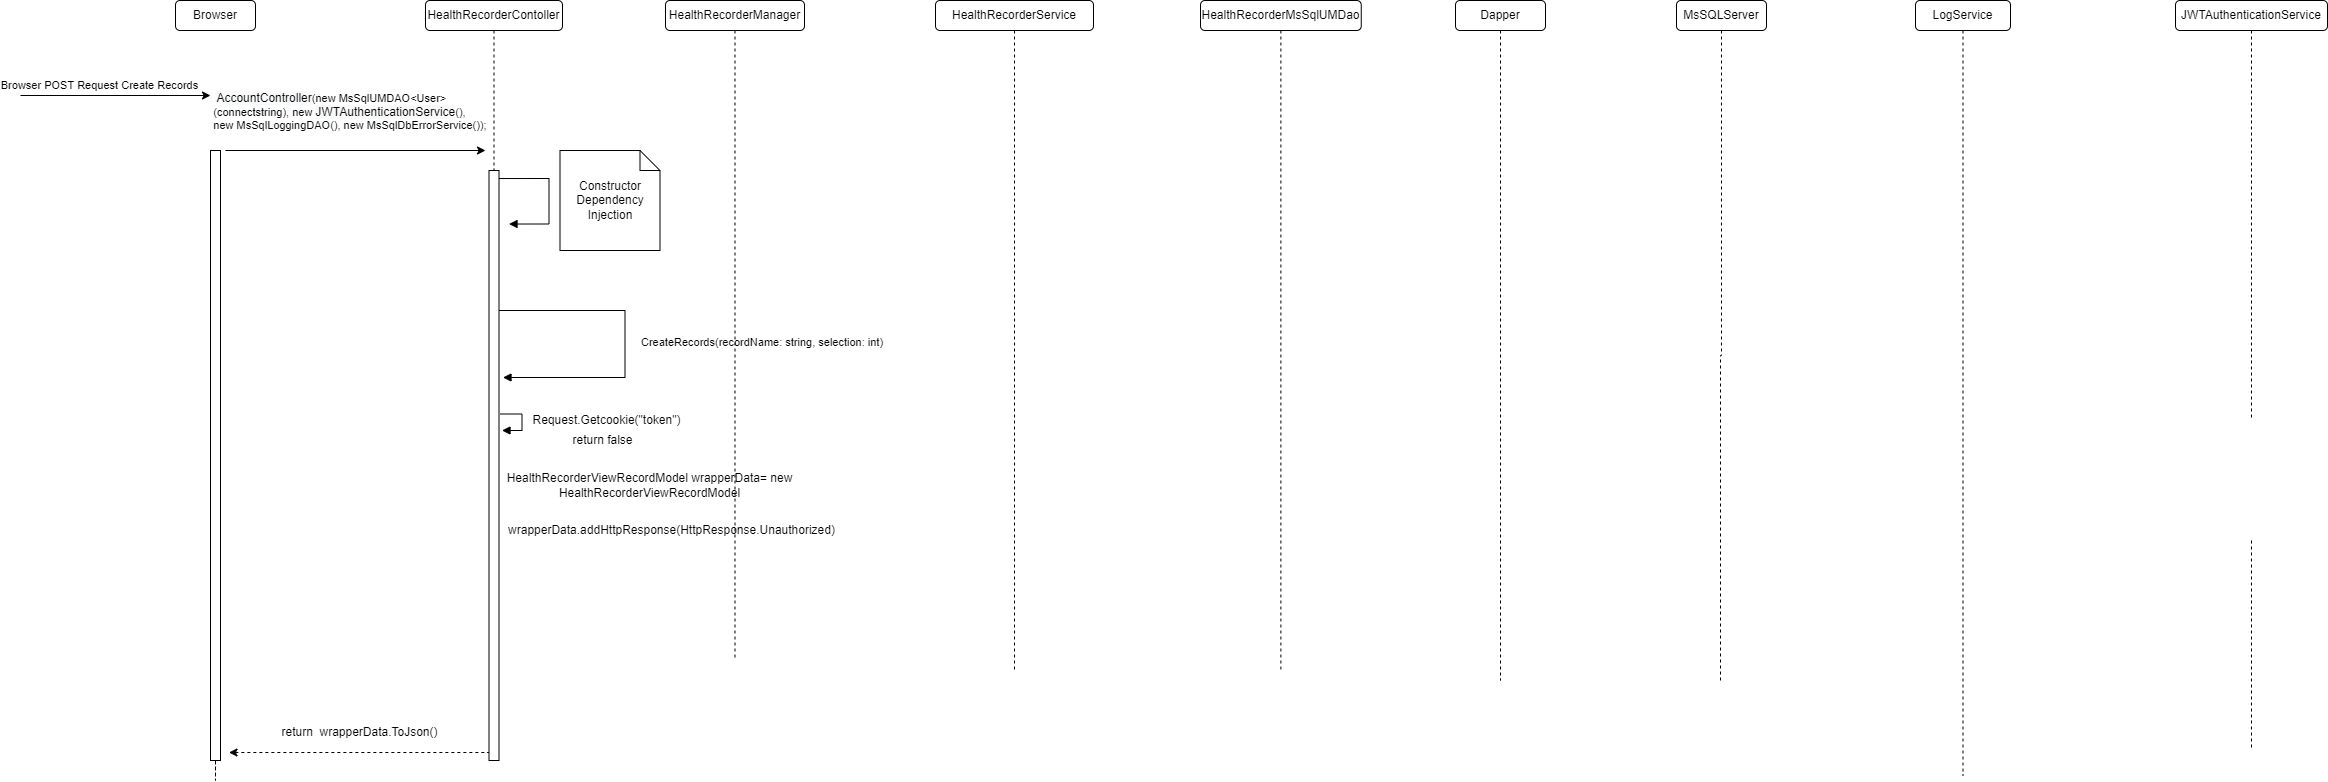

The diagram above was exported from draw.io. Its source (the exported page's mxGraphModel, read from the mxfile embedded in the PNG):
<mxGraphModel dx="1806" dy="820" grid="1" gridSize="10" guides="1" tooltips="1" connect="1" arrows="1" fold="1" page="1" pageScale="1" pageWidth="850" pageHeight="1100" math="0" shadow="0">
  <root>
    <mxCell id="0" />
    <mxCell id="1" parent="0" />
    <mxCell id="seEo5amt7GzfoM5C5bZc-1" value="HealthRecorderContoller" style="rounded=1;whiteSpace=wrap;html=1;" vertex="1" parent="1">
      <mxGeometry x="435" y="190" width="137" height="30" as="geometry" />
    </mxCell>
    <mxCell id="seEo5amt7GzfoM5C5bZc-2" value="HealthRecorderService" style="rounded=1;whiteSpace=wrap;html=1;" vertex="1" parent="1">
      <mxGeometry x="945" y="190" width="158" height="30" as="geometry" />
    </mxCell>
    <mxCell id="seEo5amt7GzfoM5C5bZc-3" value="MsSQLServer" style="rounded=1;whiteSpace=wrap;html=1;" vertex="1" parent="1">
      <mxGeometry x="1686" y="190" width="90" height="30" as="geometry" />
    </mxCell>
    <mxCell id="seEo5amt7GzfoM5C5bZc-4" value="HealthRecorderManager" style="rounded=1;whiteSpace=wrap;html=1;" vertex="1" parent="1">
      <mxGeometry x="675" y="190" width="139" height="30" as="geometry" />
    </mxCell>
    <mxCell id="seEo5amt7GzfoM5C5bZc-5" style="edgeStyle=orthogonalEdgeStyle;rounded=0;orthogonalLoop=1;jettySize=auto;html=1;dashed=1;startArrow=none;startFill=0;endArrow=none;endFill=0;" edge="1" parent="1" source="seEo5amt7GzfoM5C5bZc-6">
      <mxGeometry relative="1" as="geometry">
        <mxPoint x="1290.375" y="860" as="targetPoint" />
      </mxGeometry>
    </mxCell>
    <mxCell id="seEo5amt7GzfoM5C5bZc-6" value="HealthRecorderMsSqlUMDao" style="rounded=1;whiteSpace=wrap;html=1;" vertex="1" parent="1">
      <mxGeometry x="1210" y="190" width="160.75" height="30" as="geometry" />
    </mxCell>
    <mxCell id="seEo5amt7GzfoM5C5bZc-7" value="LogService" style="rounded=1;whiteSpace=wrap;html=1;" vertex="1" parent="1">
      <mxGeometry x="1925" y="190" width="95" height="30" as="geometry" />
    </mxCell>
    <mxCell id="seEo5amt7GzfoM5C5bZc-8" value="Browser" style="rounded=1;whiteSpace=wrap;html=1;" vertex="1" parent="1">
      <mxGeometry x="185" y="190" width="80" height="30" as="geometry" />
    </mxCell>
    <mxCell id="seEo5amt7GzfoM5C5bZc-9" value="Dapper" style="rounded=1;whiteSpace=wrap;html=1;" vertex="1" parent="1">
      <mxGeometry x="1465" y="190" width="90" height="30" as="geometry" />
    </mxCell>
    <mxCell id="seEo5amt7GzfoM5C5bZc-10" value="" style="endArrow=classic;html=1;rounded=0;" edge="1" parent="1">
      <mxGeometry width="50" height="50" relative="1" as="geometry">
        <mxPoint x="30" y="285" as="sourcePoint" />
        <mxPoint x="220" y="285" as="targetPoint" />
      </mxGeometry>
    </mxCell>
    <mxCell id="seEo5amt7GzfoM5C5bZc-11" value="Browser POST Request Create Records" style="edgeLabel;html=1;align=center;verticalAlign=middle;resizable=0;points=[];" vertex="1" connectable="0" parent="seEo5amt7GzfoM5C5bZc-10">
      <mxGeometry x="0.5669" y="-1" relative="1" as="geometry">
        <mxPoint x="-71" y="-12" as="offset" />
      </mxGeometry>
    </mxCell>
    <mxCell id="seEo5amt7GzfoM5C5bZc-12" value="" style="endArrow=classic;html=1;rounded=0;" edge="1" parent="1">
      <mxGeometry width="50" height="50" relative="1" as="geometry">
        <mxPoint x="235" y="340" as="sourcePoint" />
        <mxPoint x="495" y="340" as="targetPoint" />
      </mxGeometry>
    </mxCell>
    <mxCell id="seEo5amt7GzfoM5C5bZc-13" value="&lt;div style=&quot;text-align: left&quot;&gt;&amp;nbsp;&lt;span style=&quot;font-size: 12px ; text-align: center ; background-color: rgb(248 , 249 , 250)&quot;&gt;AccountController&lt;/span&gt;(new MsSqlUMDAO&amp;lt;User&amp;gt;&lt;br&gt;&lt;/div&gt;&lt;div style=&quot;text-align: left&quot;&gt;(connectstring), new&amp;nbsp;&lt;span style=&quot;font-size: 12px ; text-align: center ; background-color: rgb(248 , 249 , 250)&quot;&gt;JWTAuthenticationService&lt;/span&gt;(),&amp;nbsp;&lt;/div&gt;&lt;div style=&quot;text-align: left&quot;&gt;new MsSqlLoggingDAO(), new MsSqlDbErrorService());&amp;nbsp;&lt;/div&gt;" style="edgeLabel;html=1;align=center;verticalAlign=middle;resizable=0;points=[];" vertex="1" connectable="0" parent="seEo5amt7GzfoM5C5bZc-12">
      <mxGeometry x="0.5669" y="-1" relative="1" as="geometry">
        <mxPoint x="-79" y="-41" as="offset" />
      </mxGeometry>
    </mxCell>
    <mxCell id="seEo5amt7GzfoM5C5bZc-14" value="" style="endArrow=block;endFill=1;html=1;edgeStyle=orthogonalEdgeStyle;align=left;verticalAlign=top;rounded=0;" edge="1" parent="1">
      <mxGeometry x="-1" relative="1" as="geometry">
        <mxPoint x="508.5" y="368.02999999999975" as="sourcePoint" />
        <mxPoint x="518.5" y="413.5300000000002" as="targetPoint" />
        <Array as="points">
          <mxPoint x="558.5" y="368.03" />
          <mxPoint x="558.5" y="413.03" />
        </Array>
      </mxGeometry>
    </mxCell>
    <mxCell id="seEo5amt7GzfoM5C5bZc-15" value="Constructor Dependency Injection" style="shape=note;size=20;whiteSpace=wrap;html=1;" vertex="1" parent="1">
      <mxGeometry x="569.5" y="340" width="100" height="100" as="geometry" />
    </mxCell>
    <mxCell id="seEo5amt7GzfoM5C5bZc-16" value="CreateRecords(recordName: string, selection: int)" style="endArrow=block;endFill=1;html=1;edgeStyle=orthogonalEdgeStyle;align=left;verticalAlign=top;rounded=0;" edge="1" parent="1">
      <mxGeometry x="-0.0821" y="14" relative="1" as="geometry">
        <mxPoint x="508.5" y="500" as="sourcePoint" />
        <mxPoint x="512.5" y="567" as="targetPoint" />
        <Array as="points">
          <mxPoint x="634.5" y="500" />
          <mxPoint x="634.5" y="567" />
        </Array>
        <mxPoint as="offset" />
      </mxGeometry>
    </mxCell>
    <mxCell id="seEo5amt7GzfoM5C5bZc-17" style="edgeStyle=orthogonalEdgeStyle;rounded=0;orthogonalLoop=1;jettySize=auto;html=1;dashed=1;endArrow=none;endFill=0;" edge="1" parent="1" source="seEo5amt7GzfoM5C5bZc-18">
      <mxGeometry relative="1" as="geometry">
        <mxPoint x="2261" y="610" as="targetPoint" />
      </mxGeometry>
    </mxCell>
    <mxCell id="seEo5amt7GzfoM5C5bZc-18" value="JWTAuthenticationService" style="rounded=1;whiteSpace=wrap;html=1;" vertex="1" parent="1">
      <mxGeometry x="2185" y="190" width="152" height="30" as="geometry" />
    </mxCell>
    <mxCell id="seEo5amt7GzfoM5C5bZc-23" style="edgeStyle=orthogonalEdgeStyle;rounded=0;orthogonalLoop=1;jettySize=auto;html=1;dashed=1;startArrow=none;startFill=0;endArrow=none;endFill=0;" edge="1" parent="1">
      <mxGeometry relative="1" as="geometry">
        <mxPoint x="2261" y="940" as="targetPoint" />
        <mxPoint x="2261" y="730" as="sourcePoint" />
      </mxGeometry>
    </mxCell>
    <mxCell id="seEo5amt7GzfoM5C5bZc-26" value="" style="html=1;points=[];perimeter=orthogonalPerimeter;" vertex="1" parent="1">
      <mxGeometry x="498.5" y="360" width="10" height="590" as="geometry" />
    </mxCell>
    <mxCell id="seEo5amt7GzfoM5C5bZc-27" value="" style="edgeStyle=orthogonalEdgeStyle;rounded=0;orthogonalLoop=1;jettySize=auto;html=1;dashed=1;endArrow=none;endFill=0;" edge="1" parent="1" source="seEo5amt7GzfoM5C5bZc-1" target="seEo5amt7GzfoM5C5bZc-26">
      <mxGeometry relative="1" as="geometry">
        <mxPoint x="504" y="1010" as="targetPoint" />
        <mxPoint x="503.5" y="220" as="sourcePoint" />
      </mxGeometry>
    </mxCell>
    <mxCell id="seEo5amt7GzfoM5C5bZc-28" value="" style="edgeStyle=orthogonalEdgeStyle;rounded=0;orthogonalLoop=1;jettySize=auto;html=1;dashed=1;endArrow=none;endFill=0;" edge="1" parent="1" source="seEo5amt7GzfoM5C5bZc-4">
      <mxGeometry relative="1" as="geometry">
        <mxPoint x="744.5" y="850" as="targetPoint" />
        <mxPoint x="744.5" y="220" as="sourcePoint" />
      </mxGeometry>
    </mxCell>
    <mxCell id="seEo5amt7GzfoM5C5bZc-29" value="" style="edgeStyle=orthogonalEdgeStyle;rounded=0;orthogonalLoop=1;jettySize=auto;html=1;dashed=1;endArrow=none;endFill=0;" edge="1" parent="1" source="seEo5amt7GzfoM5C5bZc-9">
      <mxGeometry relative="1" as="geometry">
        <mxPoint x="1510" y="870" as="targetPoint" />
        <mxPoint x="1510" y="220" as="sourcePoint" />
      </mxGeometry>
    </mxCell>
    <mxCell id="seEo5amt7GzfoM5C5bZc-30" value="" style="edgeStyle=orthogonalEdgeStyle;rounded=0;orthogonalLoop=1;jettySize=auto;html=1;dashed=1;endArrow=none;endFill=0;" edge="1" parent="1" source="seEo5amt7GzfoM5C5bZc-3">
      <mxGeometry relative="1" as="geometry">
        <mxPoint x="1730" y="870" as="targetPoint" />
        <mxPoint x="1731" y="220" as="sourcePoint" />
      </mxGeometry>
    </mxCell>
    <mxCell id="seEo5amt7GzfoM5C5bZc-31" value="" style="edgeStyle=orthogonalEdgeStyle;rounded=0;orthogonalLoop=1;jettySize=auto;html=1;dashed=1;endArrow=none;endFill=0;" edge="1" parent="1" source="seEo5amt7GzfoM5C5bZc-2">
      <mxGeometry relative="1" as="geometry">
        <mxPoint x="1024" y="860" as="targetPoint" />
        <mxPoint x="1024" y="220" as="sourcePoint" />
      </mxGeometry>
    </mxCell>
    <mxCell id="seEo5amt7GzfoM5C5bZc-32" style="edgeStyle=orthogonalEdgeStyle;rounded=0;orthogonalLoop=1;jettySize=auto;html=1;dashed=1;startArrow=none;startFill=0;endArrow=none;endFill=0;" edge="1" parent="1" source="seEo5amt7GzfoM5C5bZc-33">
      <mxGeometry relative="1" as="geometry">
        <mxPoint x="225" y="850" as="targetPoint" />
      </mxGeometry>
    </mxCell>
    <mxCell id="seEo5amt7GzfoM5C5bZc-33" value="" style="html=1;points=[];perimeter=orthogonalPerimeter;" vertex="1" parent="1">
      <mxGeometry x="220" y="340" width="10" height="610" as="geometry" />
    </mxCell>
    <mxCell id="seEo5amt7GzfoM5C5bZc-38" value="" style="endArrow=none;html=1;rounded=0;endFill=0;dashed=1;startArrow=classic;startFill=1;" edge="1" parent="1">
      <mxGeometry width="50" height="50" relative="1" as="geometry">
        <mxPoint x="238.5" y="942" as="sourcePoint" />
        <mxPoint x="498.5" y="942" as="targetPoint" />
      </mxGeometry>
    </mxCell>
    <mxCell id="seEo5amt7GzfoM5C5bZc-39" value="return&amp;nbsp; wrapperData.ToJson()" style="text;html=1;align=center;verticalAlign=middle;resizable=0;points=[];autosize=1;strokeColor=none;fillColor=none;" vertex="1" parent="1">
      <mxGeometry x="283.5" y="912" width="170" height="20" as="geometry" />
    </mxCell>
    <mxCell id="seEo5amt7GzfoM5C5bZc-42" value="" style="edgeStyle=orthogonalEdgeStyle;rounded=0;orthogonalLoop=1;jettySize=auto;html=1;dashed=1;endArrow=none;endFill=0;" edge="1" parent="1" source="seEo5amt7GzfoM5C5bZc-7">
      <mxGeometry relative="1" as="geometry">
        <mxPoint x="1972.5" y="965" as="targetPoint" />
        <Array as="points" />
        <mxPoint x="1973" y="220" as="sourcePoint" />
      </mxGeometry>
    </mxCell>
    <mxCell id="seEo5amt7GzfoM5C5bZc-43" value="HealthRecorderViewRecordModel wrapperData= new&lt;br&gt;HealthRecorderViewRecordModel" style="text;html=1;align=center;verticalAlign=middle;resizable=0;points=[];autosize=1;strokeColor=none;fillColor=none;" vertex="1" parent="1">
      <mxGeometry x="509" y="660" width="300" height="30" as="geometry" />
    </mxCell>
    <mxCell id="seEo5amt7GzfoM5C5bZc-44" value="wrapperData.addHttpResponse(HttpResponse.Unauthorized)" style="text;html=1;align=center;verticalAlign=middle;resizable=0;points=[];autosize=1;strokeColor=none;fillColor=none;" vertex="1" parent="1">
      <mxGeometry x="510.5" y="710" width="340" height="20" as="geometry" />
    </mxCell>
    <mxCell id="seEo5amt7GzfoM5C5bZc-45" value="" style="endArrow=block;endFill=1;html=1;edgeStyle=orthogonalEdgeStyle;align=left;verticalAlign=top;rounded=0;" edge="1" parent="1">
      <mxGeometry x="-1" relative="1" as="geometry">
        <mxPoint x="510" y="603.4999999999998" as="sourcePoint" />
        <mxPoint x="511.5" y="620" as="targetPoint" />
        <Array as="points">
          <mxPoint x="531.5" y="604" />
          <mxPoint x="531.5" y="620" />
          <mxPoint x="511.5" y="620" />
        </Array>
      </mxGeometry>
    </mxCell>
    <mxCell id="seEo5amt7GzfoM5C5bZc-46" value="Request.Getcookie(&quot;token&quot;)" style="text;html=1;align=center;verticalAlign=middle;resizable=0;points=[];autosize=1;strokeColor=none;fillColor=none;" vertex="1" parent="1">
      <mxGeometry x="535.5" y="600" width="160" height="20" as="geometry" />
    </mxCell>
    <mxCell id="seEo5amt7GzfoM5C5bZc-47" value="return false" style="text;html=1;align=center;verticalAlign=middle;resizable=0;points=[];autosize=1;strokeColor=none;fillColor=none;" vertex="1" parent="1">
      <mxGeometry x="571.5" y="620" width="80" height="20" as="geometry" />
    </mxCell>
  </root>
</mxGraphModel>